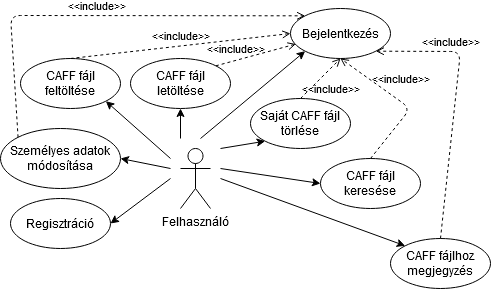

The diagram above was exported from draw.io. Its source (the exported page's mxGraphModel, read from the mxfile embedded in the PNG):
<mxGraphModel dx="1038" dy="547" grid="1" gridSize="10" guides="1" tooltips="1" connect="1" arrows="1" fold="1" page="1" pageScale="1" pageWidth="827" pageHeight="1169" math="0" shadow="0">
  <root>
    <mxCell id="0" />
    <mxCell id="1" parent="0" />
    <mxCell id="vH_wFQ1katMT3BsEXHij-1" value="Felhasználó" style="shape=umlActor;verticalLabelPosition=bottom;labelBackgroundColor=#ffffff;verticalAlign=top;html=1;outlineConnect=0;" parent="1" vertex="1">
      <mxGeometry x="210" y="210" width="30" height="60" as="geometry" />
    </mxCell>
    <mxCell id="vH_wFQ1katMT3BsEXHij-2" value="Bejelentkezés" style="ellipse;whiteSpace=wrap;html=1;" parent="1" vertex="1">
      <mxGeometry x="320" y="70" width="100" height="50" as="geometry" />
    </mxCell>
    <mxCell id="vH_wFQ1katMT3BsEXHij-3" value="Regisztráció" style="ellipse;whiteSpace=wrap;html=1;" parent="1" vertex="1">
      <mxGeometry x="40" y="260" width="100" height="50" as="geometry" />
    </mxCell>
    <mxCell id="vH_wFQ1katMT3BsEXHij-6" value="CAFF fájl feltöltése" style="ellipse;whiteSpace=wrap;html=1;" parent="1" vertex="1">
      <mxGeometry x="50" y="120" width="100" height="50" as="geometry" />
    </mxCell>
    <mxCell id="vH_wFQ1katMT3BsEXHij-7" value="CAFF fájl letöltése" style="ellipse;whiteSpace=wrap;html=1;" parent="1" vertex="1">
      <mxGeometry x="160" y="120" width="100" height="50" as="geometry" />
    </mxCell>
    <mxCell id="vH_wFQ1katMT3BsEXHij-8" value="CAFF fájlhoz megjegyzés" style="ellipse;whiteSpace=wrap;html=1;" parent="1" vertex="1">
      <mxGeometry x="420" y="300" width="100" height="50" as="geometry" />
    </mxCell>
    <mxCell id="vH_wFQ1katMT3BsEXHij-9" value="CAFF fájl keresése" style="ellipse;whiteSpace=wrap;html=1;" parent="1" vertex="1">
      <mxGeometry x="350" y="220" width="100" height="50" as="geometry" />
    </mxCell>
    <mxCell id="vH_wFQ1katMT3BsEXHij-10" value="" style="endArrow=classic;html=1;entryX=1;entryY=0.5;entryDx=0;entryDy=0;" parent="1" target="vH_wFQ1katMT3BsEXHij-3" edge="1">
      <mxGeometry width="50" height="50" relative="1" as="geometry">
        <mxPoint x="200" y="240" as="sourcePoint" />
        <mxPoint x="140" y="340" as="targetPoint" />
      </mxGeometry>
    </mxCell>
    <mxCell id="vH_wFQ1katMT3BsEXHij-11" value="" style="endArrow=classic;html=1;entryX=1;entryY=1;entryDx=0;entryDy=0;" parent="1" target="vH_wFQ1katMT3BsEXHij-6" edge="1">
      <mxGeometry width="50" height="50" relative="1" as="geometry">
        <mxPoint x="200" y="220" as="sourcePoint" />
        <mxPoint x="170" y="280" as="targetPoint" />
      </mxGeometry>
    </mxCell>
    <mxCell id="vH_wFQ1katMT3BsEXHij-12" value="" style="endArrow=classic;html=1;entryX=0.5;entryY=1;entryDx=0;entryDy=0;" parent="1" target="vH_wFQ1katMT3BsEXHij-7" edge="1">
      <mxGeometry width="50" height="50" relative="1" as="geometry">
        <mxPoint x="210" y="200" as="sourcePoint" />
        <mxPoint x="330" y="180" as="targetPoint" />
      </mxGeometry>
    </mxCell>
    <mxCell id="vH_wFQ1katMT3BsEXHij-13" value="" style="endArrow=classic;html=1;entryX=0;entryY=0;entryDx=0;entryDy=0;" parent="1" target="vH_wFQ1katMT3BsEXHij-8" edge="1">
      <mxGeometry width="50" height="50" relative="1" as="geometry">
        <mxPoint x="250" y="240" as="sourcePoint" />
        <mxPoint x="280" y="300" as="targetPoint" />
      </mxGeometry>
    </mxCell>
    <mxCell id="vH_wFQ1katMT3BsEXHij-14" value="" style="endArrow=classic;html=1;entryX=0;entryY=0.5;entryDx=0;entryDy=0;" parent="1" target="vH_wFQ1katMT3BsEXHij-9" edge="1">
      <mxGeometry width="50" height="50" relative="1" as="geometry">
        <mxPoint x="250" y="230" as="sourcePoint" />
        <mxPoint x="330" y="170" as="targetPoint" />
      </mxGeometry>
    </mxCell>
    <mxCell id="vH_wFQ1katMT3BsEXHij-15" value="" style="endArrow=classic;html=1;entryX=0;entryY=1;entryDx=0;entryDy=0;" parent="1" target="vH_wFQ1katMT3BsEXHij-2" edge="1">
      <mxGeometry width="50" height="50" relative="1" as="geometry">
        <mxPoint x="230" y="200" as="sourcePoint" />
        <mxPoint x="460" y="130" as="targetPoint" />
      </mxGeometry>
    </mxCell>
    <mxCell id="vH_wFQ1katMT3BsEXHij-16" value="&amp;lt;&amp;lt;include&amp;gt;&amp;gt;" style="edgeStyle=none;html=1;endArrow=open;verticalAlign=bottom;dashed=1;labelBackgroundColor=none;exitX=0.5;exitY=0;exitDx=0;exitDy=0;entryX=0;entryY=0.5;entryDx=0;entryDy=0;" parent="1" source="vH_wFQ1katMT3BsEXHij-6" target="vH_wFQ1katMT3BsEXHij-2" edge="1">
      <mxGeometry width="160" relative="1" as="geometry">
        <mxPoint x="120" y="94.71" as="sourcePoint" />
        <mxPoint x="280" y="94.71" as="targetPoint" />
      </mxGeometry>
    </mxCell>
    <mxCell id="vH_wFQ1katMT3BsEXHij-18" value="&amp;lt;&amp;lt;include&amp;gt;&amp;gt;" style="edgeStyle=none;html=1;endArrow=open;verticalAlign=bottom;dashed=1;labelBackgroundColor=none;exitX=1;exitY=0;exitDx=0;exitDy=0;entryX=0.054;entryY=0.711;entryDx=0;entryDy=0;entryPerimeter=0;" parent="1" source="vH_wFQ1katMT3BsEXHij-7" target="vH_wFQ1katMT3BsEXHij-2" edge="1">
      <mxGeometry x="-0.4942" y="2" width="160" relative="1" as="geometry">
        <mxPoint x="110" y="130" as="sourcePoint" />
        <mxPoint x="330.0000000000008" y="105" as="targetPoint" />
        <mxPoint as="offset" />
      </mxGeometry>
    </mxCell>
    <mxCell id="vH_wFQ1katMT3BsEXHij-19" value="&amp;lt;&amp;lt;include&amp;gt;&amp;gt;" style="edgeStyle=none;html=1;endArrow=open;verticalAlign=bottom;dashed=1;labelBackgroundColor=none;exitX=0.5;exitY=0;exitDx=0;exitDy=0;entryX=0.5;entryY=1;entryDx=0;entryDy=0;" parent="1" source="vH_wFQ1katMT3BsEXHij-9" target="vH_wFQ1katMT3BsEXHij-2" edge="1">
      <mxGeometry x="-0.1466" y="22" width="160" relative="1" as="geometry">
        <mxPoint x="120" y="140" as="sourcePoint" />
        <mxPoint x="340.0000000000008" y="115" as="targetPoint" />
        <mxPoint x="3" y="-38" as="offset" />
        <Array as="points">
          <mxPoint x="440" y="170" />
        </Array>
      </mxGeometry>
    </mxCell>
    <mxCell id="vH_wFQ1katMT3BsEXHij-20" value="&amp;lt;&amp;lt;include&amp;gt;&amp;gt;" style="edgeStyle=none;html=1;endArrow=open;verticalAlign=bottom;dashed=1;labelBackgroundColor=none;exitX=0.5;exitY=0;exitDx=0;exitDy=0;entryX=1;entryY=1;entryDx=0;entryDy=0;" parent="1" source="vH_wFQ1katMT3BsEXHij-8" target="vH_wFQ1katMT3BsEXHij-2" edge="1">
      <mxGeometry x="0.3738" y="10" width="160" relative="1" as="geometry">
        <mxPoint x="130" y="150" as="sourcePoint" />
        <mxPoint x="350.0000000000008" y="125" as="targetPoint" />
        <mxPoint as="offset" />
        <Array as="points">
          <mxPoint x="490" y="113" />
        </Array>
      </mxGeometry>
    </mxCell>
    <mxCell id="3LkBAr-hDO0PVvwkhItV-2" value="Személyes adatok módosítása" style="ellipse;whiteSpace=wrap;html=1;" parent="1" vertex="1">
      <mxGeometry x="30" y="190" width="120" height="60" as="geometry" />
    </mxCell>
    <mxCell id="3LkBAr-hDO0PVvwkhItV-3" value="" style="endArrow=classic;html=1;entryX=1;entryY=0.5;entryDx=0;entryDy=0;" parent="1" target="3LkBAr-hDO0PVvwkhItV-2" edge="1">
      <mxGeometry width="50" height="50" relative="1" as="geometry">
        <mxPoint x="200" y="230" as="sourcePoint" />
        <mxPoint x="150" y="262.5" as="targetPoint" />
      </mxGeometry>
    </mxCell>
    <mxCell id="3LkBAr-hDO0PVvwkhItV-4" value="&amp;lt;&amp;lt;include&amp;gt;&amp;gt;" style="edgeStyle=none;html=1;endArrow=open;verticalAlign=bottom;dashed=1;labelBackgroundColor=none;exitX=0;exitY=0;exitDx=0;exitDy=0;entryX=0;entryY=0;entryDx=0;entryDy=0;" parent="1" source="3LkBAr-hDO0PVvwkhItV-2" target="vH_wFQ1katMT3BsEXHij-2" edge="1">
      <mxGeometry width="160" relative="1" as="geometry">
        <mxPoint x="80" y="95" as="sourcePoint" />
        <mxPoint x="300.0000000000001" y="70" as="targetPoint" />
        <Array as="points">
          <mxPoint x="40" y="77" />
        </Array>
      </mxGeometry>
    </mxCell>
    <mxCell id="5XMydPG_uBZdE4-T5q-8-1" value="Saját CAFF fájl törlése" style="ellipse;whiteSpace=wrap;html=1;" vertex="1" parent="1">
      <mxGeometry x="280" y="160" width="100" height="50" as="geometry" />
    </mxCell>
    <mxCell id="5XMydPG_uBZdE4-T5q-8-2" value="" style="endArrow=classic;html=1;entryX=0;entryY=1;entryDx=0;entryDy=0;" edge="1" parent="1" target="5XMydPG_uBZdE4-T5q-8-1">
      <mxGeometry width="50" height="50" relative="1" as="geometry">
        <mxPoint x="250" y="210" as="sourcePoint" />
        <mxPoint x="280" y="330" as="targetPoint" />
      </mxGeometry>
    </mxCell>
    <mxCell id="5XMydPG_uBZdE4-T5q-8-4" value="&amp;lt;&amp;lt;include&amp;gt;&amp;gt;" style="edgeStyle=none;html=1;endArrow=open;verticalAlign=bottom;dashed=1;labelBackgroundColor=none;exitX=0.5;exitY=0;exitDx=0;exitDy=0;entryX=0.5;entryY=1;entryDx=0;entryDy=0;" edge="1" parent="1" source="5XMydPG_uBZdE4-T5q-8-1" target="vH_wFQ1katMT3BsEXHij-2">
      <mxGeometry x="-0.25" y="-21" width="160" relative="1" as="geometry">
        <mxPoint x="560" y="197.5" as="sourcePoint" />
        <mxPoint x="780" y="172.5" as="targetPoint" />
        <mxPoint as="offset" />
      </mxGeometry>
    </mxCell>
  </root>
</mxGraphModel>